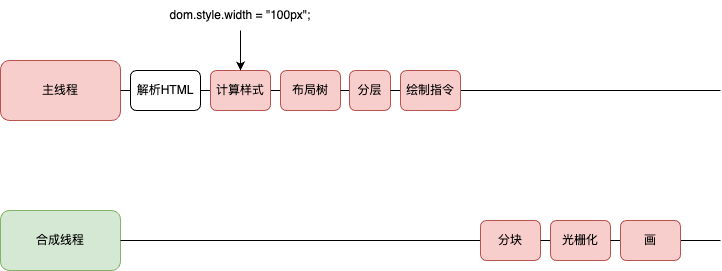

The diagram above was exported from draw.io. Its source (the exported page's mxGraphModel, read from the mxfile embedded in the PNG):
<mxGraphModel dx="954" dy="591" grid="1" gridSize="10" guides="1" tooltips="1" connect="1" arrows="1" fold="1" page="1" pageScale="1" pageWidth="827" pageHeight="1169" math="0" shadow="0">
  <root>
    <mxCell id="0" />
    <mxCell id="1" parent="0" />
    <mxCell id="clU-am17AMkFnMJLkM_l-1" value="主线程" style="rounded=1;whiteSpace=wrap;html=1;fillColor=#f8cecc;strokeColor=#b85450;" vertex="1" parent="1">
      <mxGeometry x="20" y="280" width="120" height="60" as="geometry" />
    </mxCell>
    <mxCell id="clU-am17AMkFnMJLkM_l-2" value="" style="endArrow=none;html=1;rounded=0;exitX=1;exitY=0.5;exitDx=0;exitDy=0;" edge="1" parent="1" source="clU-am17AMkFnMJLkM_l-17">
      <mxGeometry width="50" height="50" relative="1" as="geometry">
        <mxPoint x="260" y="320" as="sourcePoint" />
        <mxPoint x="740" y="310" as="targetPoint" />
      </mxGeometry>
    </mxCell>
    <mxCell id="clU-am17AMkFnMJLkM_l-3" style="edgeStyle=orthogonalEdgeStyle;rounded=0;orthogonalLoop=1;jettySize=auto;html=1;exitX=1;exitY=0.5;exitDx=0;exitDy=0;entryX=0;entryY=0.5;entryDx=0;entryDy=0;endArrow=none;endFill=0;" edge="1" parent="1" source="clU-am17AMkFnMJLkM_l-4" target="clU-am17AMkFnMJLkM_l-7">
      <mxGeometry relative="1" as="geometry" />
    </mxCell>
    <mxCell id="clU-am17AMkFnMJLkM_l-4" value="解析HTML" style="rounded=1;whiteSpace=wrap;html=1;" vertex="1" parent="1">
      <mxGeometry x="150" y="290" width="70" height="40" as="geometry" />
    </mxCell>
    <mxCell id="clU-am17AMkFnMJLkM_l-6" style="edgeStyle=orthogonalEdgeStyle;rounded=0;orthogonalLoop=1;jettySize=auto;html=1;exitX=1;exitY=0.5;exitDx=0;exitDy=0;entryX=0;entryY=0.5;entryDx=0;entryDy=0;endArrow=none;endFill=0;" edge="1" parent="1" source="clU-am17AMkFnMJLkM_l-7" target="clU-am17AMkFnMJLkM_l-14">
      <mxGeometry relative="1" as="geometry" />
    </mxCell>
    <mxCell id="clU-am17AMkFnMJLkM_l-7" value="计算样式" style="rounded=1;whiteSpace=wrap;html=1;fillColor=#f8cecc;strokeColor=#b85450;" vertex="1" parent="1">
      <mxGeometry x="230" y="290" width="60" height="40" as="geometry" />
    </mxCell>
    <mxCell id="clU-am17AMkFnMJLkM_l-8" value="合成线程" style="rounded=1;whiteSpace=wrap;html=1;fillColor=#d5e8d4;strokeColor=#82b366;" vertex="1" parent="1">
      <mxGeometry x="20" y="430" width="120" height="60" as="geometry" />
    </mxCell>
    <mxCell id="clU-am17AMkFnMJLkM_l-9" value="" style="endArrow=none;html=1;rounded=0;exitX=1;exitY=0.5;exitDx=0;exitDy=0;endFill=0;" edge="1" parent="1" source="clU-am17AMkFnMJLkM_l-23">
      <mxGeometry width="50" height="50" relative="1" as="geometry">
        <mxPoint x="140" y="460" as="sourcePoint" />
        <mxPoint x="740" y="460" as="targetPoint" />
      </mxGeometry>
    </mxCell>
    <mxCell id="clU-am17AMkFnMJLkM_l-13" value="" style="endArrow=none;html=1;rounded=0;exitX=1;exitY=0.5;exitDx=0;exitDy=0;entryX=0;entryY=0.5;entryDx=0;entryDy=0;" edge="1" parent="1" source="clU-am17AMkFnMJLkM_l-1" target="clU-am17AMkFnMJLkM_l-4">
      <mxGeometry width="50" height="50" relative="1" as="geometry">
        <mxPoint x="140" y="310" as="sourcePoint" />
        <mxPoint x="740" y="310" as="targetPoint" />
      </mxGeometry>
    </mxCell>
    <mxCell id="clU-am17AMkFnMJLkM_l-14" value="布局树" style="rounded=1;whiteSpace=wrap;html=1;fillColor=#f8cecc;strokeColor=#b85450;" vertex="1" parent="1">
      <mxGeometry x="300" y="290" width="60" height="40" as="geometry" />
    </mxCell>
    <mxCell id="clU-am17AMkFnMJLkM_l-16" value="" style="endArrow=none;html=1;rounded=0;exitX=1;exitY=0.5;exitDx=0;exitDy=0;" edge="1" parent="1" source="clU-am17AMkFnMJLkM_l-14" target="clU-am17AMkFnMJLkM_l-15">
      <mxGeometry width="50" height="50" relative="1" as="geometry">
        <mxPoint x="470" y="310" as="sourcePoint" />
        <mxPoint x="740" y="310" as="targetPoint" />
      </mxGeometry>
    </mxCell>
    <mxCell id="clU-am17AMkFnMJLkM_l-15" value="分层" style="rounded=1;whiteSpace=wrap;html=1;fillColor=#f8cecc;strokeColor=#b85450;" vertex="1" parent="1">
      <mxGeometry x="369" y="290" width="41" height="40" as="geometry" />
    </mxCell>
    <mxCell id="clU-am17AMkFnMJLkM_l-18" value="" style="endArrow=none;html=1;rounded=0;exitX=1;exitY=0.5;exitDx=0;exitDy=0;" edge="1" parent="1" source="clU-am17AMkFnMJLkM_l-15" target="clU-am17AMkFnMJLkM_l-17">
      <mxGeometry width="50" height="50" relative="1" as="geometry">
        <mxPoint x="410" y="310" as="sourcePoint" />
        <mxPoint x="740" y="310" as="targetPoint" />
      </mxGeometry>
    </mxCell>
    <mxCell id="clU-am17AMkFnMJLkM_l-17" value="绘制指令" style="rounded=1;whiteSpace=wrap;html=1;fillColor=#f8cecc;strokeColor=#b85450;" vertex="1" parent="1">
      <mxGeometry x="420" y="290" width="60" height="40" as="geometry" />
    </mxCell>
    <mxCell id="clU-am17AMkFnMJLkM_l-20" value="" style="endArrow=none;html=1;rounded=0;exitX=1;exitY=0.5;exitDx=0;exitDy=0;endFill=0;" edge="1" parent="1" source="clU-am17AMkFnMJLkM_l-8" target="clU-am17AMkFnMJLkM_l-19">
      <mxGeometry width="50" height="50" relative="1" as="geometry">
        <mxPoint x="140" y="460" as="sourcePoint" />
        <mxPoint x="740" y="460" as="targetPoint" />
      </mxGeometry>
    </mxCell>
    <mxCell id="clU-am17AMkFnMJLkM_l-19" value="分块" style="rounded=1;whiteSpace=wrap;html=1;fillColor=#f8cecc;strokeColor=#b85450;" vertex="1" parent="1">
      <mxGeometry x="500" y="440" width="60" height="40" as="geometry" />
    </mxCell>
    <mxCell id="clU-am17AMkFnMJLkM_l-22" value="" style="endArrow=none;html=1;rounded=0;exitX=1;exitY=0.5;exitDx=0;exitDy=0;endFill=0;" edge="1" parent="1" source="clU-am17AMkFnMJLkM_l-19" target="clU-am17AMkFnMJLkM_l-21">
      <mxGeometry width="50" height="50" relative="1" as="geometry">
        <mxPoint x="560" y="460" as="sourcePoint" />
        <mxPoint x="740" y="460" as="targetPoint" />
      </mxGeometry>
    </mxCell>
    <mxCell id="clU-am17AMkFnMJLkM_l-21" value="光栅化" style="rounded=1;whiteSpace=wrap;html=1;fillColor=#f8cecc;strokeColor=#b85450;" vertex="1" parent="1">
      <mxGeometry x="570" y="440" width="60" height="40" as="geometry" />
    </mxCell>
    <mxCell id="clU-am17AMkFnMJLkM_l-24" value="" style="endArrow=none;html=1;rounded=0;exitX=1;exitY=0.5;exitDx=0;exitDy=0;endFill=0;" edge="1" parent="1" source="clU-am17AMkFnMJLkM_l-21" target="clU-am17AMkFnMJLkM_l-23">
      <mxGeometry width="50" height="50" relative="1" as="geometry">
        <mxPoint x="630" y="460" as="sourcePoint" />
        <mxPoint x="740" y="460" as="targetPoint" />
      </mxGeometry>
    </mxCell>
    <mxCell id="clU-am17AMkFnMJLkM_l-23" value="画" style="rounded=1;whiteSpace=wrap;html=1;fillColor=#f8cecc;strokeColor=#b85450;" vertex="1" parent="1">
      <mxGeometry x="640" y="440" width="60" height="40" as="geometry" />
    </mxCell>
    <mxCell id="clU-am17AMkFnMJLkM_l-27" style="edgeStyle=orthogonalEdgeStyle;rounded=0;orthogonalLoop=1;jettySize=auto;html=1;exitX=0.5;exitY=1;exitDx=0;exitDy=0;" edge="1" parent="1" source="clU-am17AMkFnMJLkM_l-26" target="clU-am17AMkFnMJLkM_l-7">
      <mxGeometry relative="1" as="geometry" />
    </mxCell>
    <mxCell id="clU-am17AMkFnMJLkM_l-26" value="dom.style.width = &quot;100px&quot;;" style="text;html=1;strokeColor=none;fillColor=none;align=center;verticalAlign=middle;whiteSpace=wrap;rounded=0;" vertex="1" parent="1">
      <mxGeometry x="180" y="220" width="160" height="30" as="geometry" />
    </mxCell>
  </root>
</mxGraphModel>